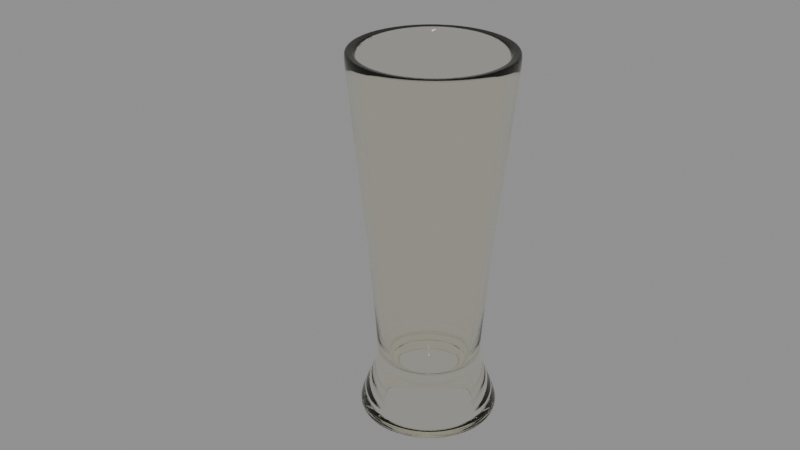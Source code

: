 # Source: tall-pilsner-glass_09c01fcd-7d8b-4f37-a19f-574d24a4cac0.blend  (saved by Blender 4.5.90; exported with 4.5.12 LTS)
import bpy
from mathutils import Matrix  # noqa: F401  (used for matrix-valued properties, if any)

bpy.ops.wm.read_factory_settings(use_empty=True)
scene = bpy.context.scene
scene.name = 'upload'

# ---- collections
col_tall_pilsner_glass = bpy.data.collections.new('Tall Pilsner Glass'); scene.collection.children.link(col_tall_pilsner_glass)

# ---- materials (node trees are filled in below, after node groups)
mat_glass_004 = bpy.data.materials.new('Glass.004')
mat_glass_004.diffuse_color = (0.296, 0.296, 0.296, 1.0)
mat_glass_004.roughness = 0.4975
mat_glass_004.specular_intensity = 1.0

# ---- material node trees
mat_glass_004.use_nodes = True; mat_glass_004.node_tree.nodes.clear()
_N = mat_glass_004.node_tree.nodes; _L = mat_glass_004.node_tree.links
n0 = _N.new('ShaderNodeOutputMaterial'); n0.name = 'Material Output'; n0.location = (618, 147)
n1 = _N.new('ShaderNodeBsdfGlass'); n1.name = 'Glass BSDF'; n1.location = (-271, 316)
n1.inputs[0].default_value = (1.0, 0.9924, 0.9551, 1.0)
n2 = _N.new('ShaderNodeBsdfTransparent'); n2.name = 'Transparent BSDF'; n2.location = (86, 153)
n3 = _N.new('ShaderNodeLightPath'); n3.name = 'Light Path.002'; n3.location = (39, 680)
n4 = _N.new('ShaderNodeMath'); n4.name = 'Math.003'; n4.location = (229, 628)
n5 = _N.new('ShaderNodeMixShader'); n5.name = 'Mix Shader.001'; n5.location = (368, 220)
n6 = _N.new('ShaderNodeNewGeometry'); n6.name = 'Geometry'; n6.location = (-1582, 562)
n7 = _N.new('ShaderNodeNewGeometry'); n7.name = 'Geometry.001'; n7.location = (-1585, 340)
n8 = _N.new('ShaderNodeVectorMath'); n8.name = 'Vector Math'; n8.location = (-1357, 486)
n8.operation = 'DOT_PRODUCT'
n9 = _N.new('ShaderNodeMath'); n9.name = 'Math'; n9.location = (-901, 453)
n9.operation = 'MULTIPLY'
n9.inputs[1].default_value = 1.5
n10 = _N.new('ShaderNodeValToRGB'); n10.name = 'Color Ramp.001'; n10.location = (-1200, 505)
while len(n10.color_ramp.elements) > 1: n10.color_ramp.elements.remove(n10.color_ramp.elements[-1])
n10.color_ramp.elements[0].position = 0.1299; n10.color_ramp.elements[0].color = (1.0, 1.0, 1.0, 1.0)
_e = n10.color_ramp.elements.new(0.4653); _e.color = (0.06835, 0.06835, 0.06835, 1.0)
_e = n10.color_ramp.elements.new(0.4789); _e.color = (1.0, 1.0, 1.0, 1.0)
_e = n10.color_ramp.elements.new(0.6662); _e.color = (0.5342, 0.5342, 0.5342, 1.0)
_e = n10.color_ramp.elements.new(1.0); _e.color = (0.75, 0.75, 0.75, 1.0)
n11 = _N.new('ShaderNodeMix'); n11.name = 'Mix'; n11.location = (-436, 666)
n11.data_type = 'RGBA'
n12 = _N.new('ShaderNodeTexNoise'); n12.name = 'Noise Texture'; n12.location = (-807, 775)
n12.inputs[2].default_value = 10.5
n13 = _N.new('ShaderNodeMapping'); n13.name = 'Mapping'; n13.location = (-1014, 839)
n14 = _N.new('ShaderNodeTexCoord'); n14.name = 'Texture Coordinate'; n14.location = (-1194, 839)
n15 = _N.new('ShaderNodeRGB'); n15.name = 'RGB'; n15.location = (-1031, 275)
n15.outputs[0].default_value = (1.0, 0.9647, 0.7913, 1.0)
_L.new(n2.outputs[0], n5.inputs[2])
_L.new(n3.outputs[1], n4.inputs[0])
_L.new(n3.outputs[2], n4.inputs[1])
_L.new(n1.outputs[0], n5.inputs[1])
_L.new(n6.outputs[1], n8.inputs[0])
_L.new(n7.outputs[4], n8.inputs[1])
_L.new(n8.outputs[1], n10.inputs[0])
_L.new(n10.outputs[0], n9.inputs[0])
_L.new(n13.outputs[0], n12.inputs[0])
_L.new(n14.outputs[0], n13.inputs[0])
_L.new(n12.outputs[0], n11.inputs[0])
_L.new(n5.outputs[0], n0.inputs[0])
_L.new(n4.outputs[0], n5.inputs[0])
_L.new(n15.outputs[0], n11.inputs[7])
_L.new(n9.outputs[0], n11.inputs[6])
_L.new(n11.outputs[2], n2.inputs[0])
n0.is_active_output = True

# ---- curves / text
cu_b_ziercurve_007 = bpy.data.curves.new('BézierCurve.007', 'CURVE')
cu_b_ziercurve_007.dimensions = '3D'
_sp = cu_b_ziercurve_007.splines.new('BEZIER'); _sp.bezier_points.add(14)
_sp.bezier_points.foreach_set('co', [-0.01275, 4.735e-09, -0.05329, -0.01979, 8.865e-09, -0.07129, -0.02966, 8.96e-09, -0.07199, -0.02081, 7.13e-09, -0.04924, -0.02244, 1.197e-08, -0.02579, -0.02462, 1.048e-08, 0.001049, -0.02697, 4.448e-09, 0.02447, -0.02993, 4.238e-09, 0.05305, -0.03282, 0.001941, 0.0827, -0.0281, 0.001941, 0.08186, -0.02513, 4.315e-09, 0.04832, -0.01835, 9.908e-09, -0.03812, -0.01619, 1.046e-08, -0.04786, -0.0126, 1.042e-08, -0.04966, -9.775e-08, 5.861e-09, -0.05003])
_sp.bezier_points.foreach_set('handle_left', [-0.01275, 4.735e-09, -0.05329, -0.01939, 8.808e-09, -0.07201, -0.02166, 9.524e-09, -0.07355, -0.0238, 7.792e-09, -0.05631, -0.02207, 1.207e-08, -0.02933, -0.02378, 1.103e-08, -0.006997, -0.02638, 4.754e-09, 0.01816, -0.02903, -0.0002607, 0.04365, -0.03169, 0.001294, 0.07264, -0.02967, 0.001941, 0.08214, -0.02641, 0.0003627, 0.05892, -0.01891, 9.603e-09, -0.03183, -0.01728, 1.04e-08, -0.04692, -0.01397, 1.042e-08, -0.04924, -9.775e-08, 5.88e-09, -0.05002])
_sp.bezier_points.foreach_set('handle_right', [-0.01838, 4.754e-09, -0.05339, -0.02022, 8.942e-09, -0.07049, -0.0279, 9.035e-09, -0.06642, -0.02155, -7.157e-06, -0.04215, -0.02278, 1.187e-08, -0.02251, -0.02563, 9.813e-09, 0.01078, -0.02749, 4.2e-09, 0.02934, -0.03122, 0.0003715, 0.06633, -0.03124, 0.001941, 0.08243, -0.02711, 0.001294, 0.07068, -0.02398, -0.0003277, 0.03875, -0.01762, 1.029e-08, -0.04627, -0.01529, 1.052e-08, -0.04863, -0.01092, 1.044e-08, -0.05026, -9.775e-08, 5.861e-09, -0.05003])
for _p, _l, _r in zip(_sp.bezier_points, ['FREE', 'FREE', 'FREE', 'FREE', 'FREE', 'FREE', 'FREE', 'FREE', 'FREE', 'VECTOR', 'FREE', 'FREE', 'FREE', 'FREE', 'FREE'], ['FREE', 'FREE', 'FREE', 'FREE', 'FREE', 'FREE', 'FREE', 'FREE', 'FREE', 'VECTOR', 'FREE', 'FREE', 'FREE', 'FREE', 'FREE']): _p.handle_left_type = _l; _p.handle_right_type = _r
_sp.bezier_points.foreach_set('radius', [0.041, 0.041, 0.041, 0.041, 0.041, 0.041, 0.041, 0.041, 0.041, 0.041, 0.041, 0.041, 0.041, 0.041, 0.041])
_sp.resolution_u = 3
cu_b_ziercurve_007.materials.append(mat_glass_004)
cu_b_ziercurve_007.use_path = True
cu_b_ziercurve_007.resolution_u = 3
cu_b_ziercurve_007.fill_mode = 'FULL'

# ---- objects
ob_tall_pilsner_glass = bpy.data.objects.new('Tall Pilsner Glass', None)
ob_glass_002 = bpy.data.objects.new('Glass 002', cu_b_ziercurve_007)

# ---- transforms, parenting, visibility, modifiers, constraints
ob_tall_pilsner_glass.location = (0.0, 0.0, 0.0)
ob_tall_pilsner_glass.empty_display_size = 0.07259
ob_glass_002.parent = ob_tall_pilsner_glass
ob_glass_002.location = (1.863e-09, 1.332e-15, 0.07208)
ob_glass_002.rotation_euler = (0.0, -0.0, 7.153e-07)
_m = ob_glass_002.modifiers.new('Screw', 'SCREW')
_m.steps = 32
_m.render_steps = 64
_m.angle = -6.283
_m = ob_glass_002.modifiers.new('Subdivision', 'SUBSURF')

# ---- collection membership
scene.collection.objects.link(ob_tall_pilsner_glass)
scene.collection.objects.link(ob_glass_002)
col_tall_pilsner_glass.objects.link(ob_tall_pilsner_glass)
col_tall_pilsner_glass.objects.link(ob_glass_002)

# ---- scene / render settings (as saved in the file)
scene.frame_start = 1; scene.frame_end = 250; scene.frame_set(1)
scene.render.engine = 'BLENDER_EEVEE_NEXT'
scene.render.image_settings.exr_codec = 'NONE'
scene.render.simplify_subdivision_render = 0
scene.render.simplify_child_particles_render = 0.0
scene.eevee.use_volume_custom_range = False
scene.eevee.use_fast_gi = False
scene.eevee.use_shadows = False
scene.view_settings.white_balance_temperature = 0.0
scene.view_settings.white_balance_tint = 0.0
scene.view_settings.white_balance_whitepoint = (2.97, 0.5193, -0.0414)
bpy.context.view_layer.update()

# ---- added for rendering (the .blend has no active camera and no usable light): camera, sun + grey world if the file has none
cam_auto = bpy.data.cameras.new('AutoCamera')
cam_auto.lens = 50.0
cam_auto.sensor_width = 36.0
cam_auto.clip_end = 1000.0
ob_auto_camera = bpy.data.objects.new('AutoCamera', cam_auto)
scene.collection.objects.link(ob_auto_camera)
ob_auto_camera.location = (0.239068, -0.3056, 0.281814)
ob_auto_camera.rotation_euler = (1.09748, -7.21219e-08, 0.694738)
scene.camera = ob_auto_camera
light_auto_sun = bpy.data.lights.new('AutoSun', 'SUN')
light_auto_sun.energy = 3.0
light_auto_sun.angle = 0.0523599
ob_auto_sun = bpy.data.objects.new('AutoSun', light_auto_sun)
scene.collection.objects.link(ob_auto_sun)
ob_auto_sun.rotation_euler = (0.872665, 0.174533, 0.523599)
if scene.world is None:
    world_auto = bpy.data.worlds.new('AutoWorld')
    world_auto.color = (0.3, 0.3, 0.3)
    scene.world = world_auto
bpy.context.view_layer.update()
